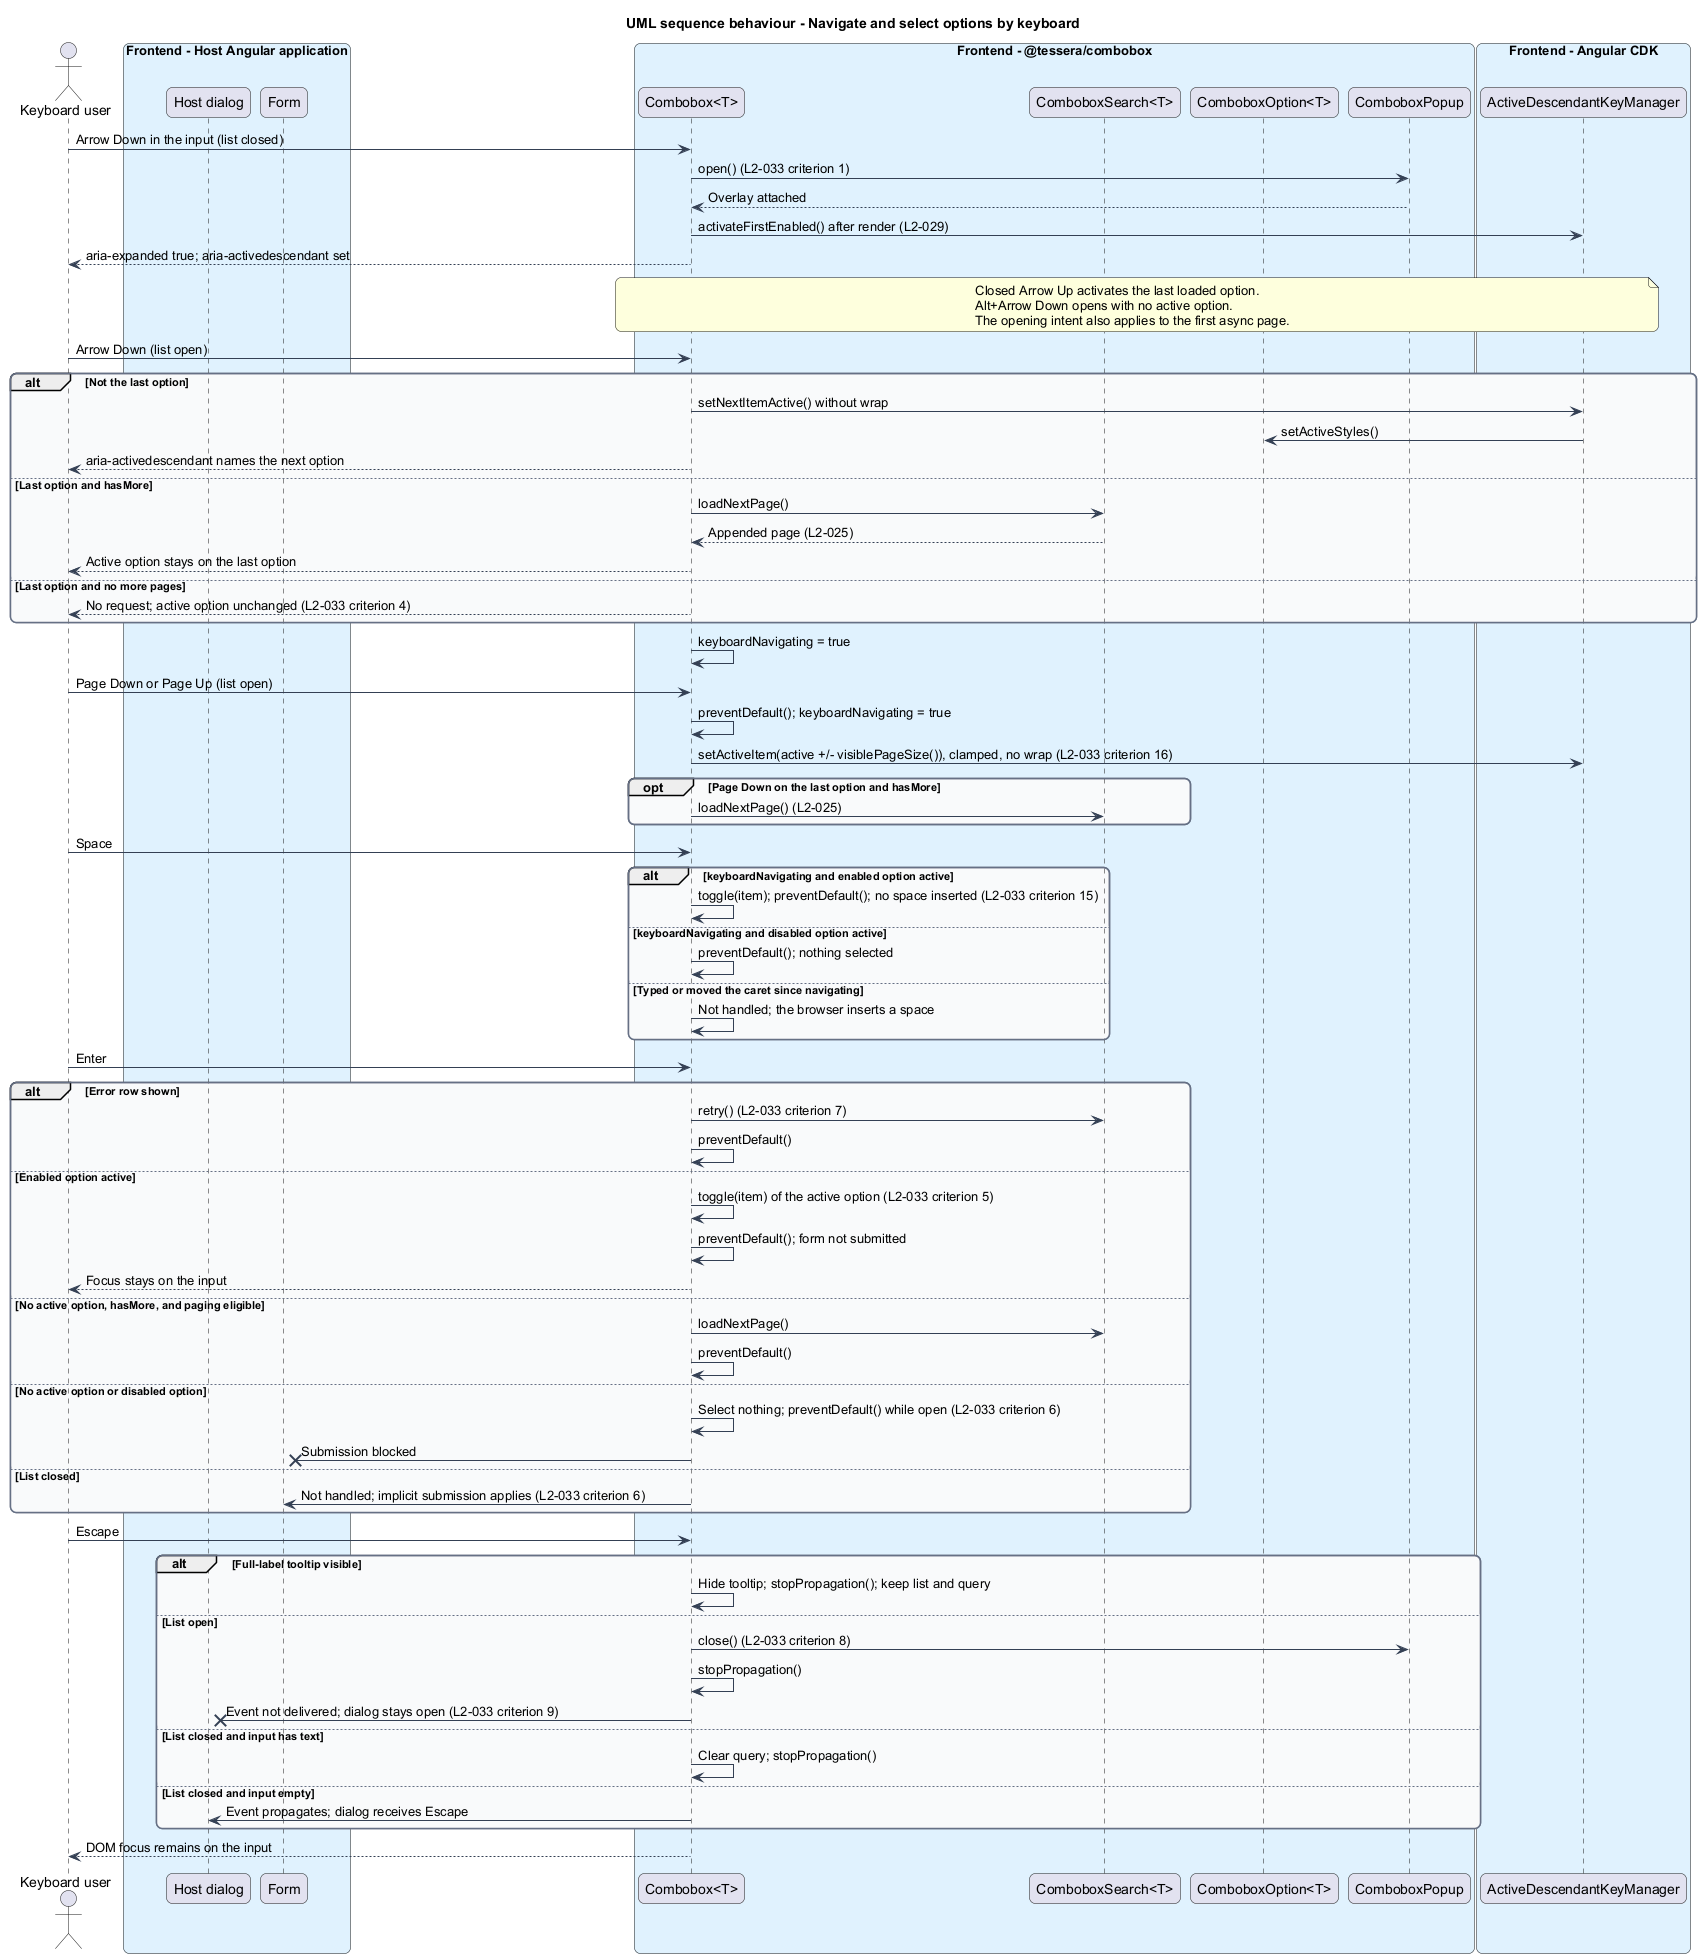

The diagram above was rendered by PlantUML. Its source (embedded in the PNG):
@startuml
title UML sequence behaviour - Navigate and select options by keyboard
skinparam backgroundColor #FFFFFF
skinparam shadowing false
skinparam roundcorner 12
skinparam defaultFontName Arial
skinparam ArrowColor #344054
skinparam rectangle {
  BorderColor #344054
  FontColor #101828
}
skinparam package {
  BorderColor #667085
  FontColor #101828
  BackgroundColor #F9FAFB
}
actor "Keyboard user" as user
box "Frontend - Host Angular application" #E0F2FE
  participant "Host dialog" as dialog
  participant "Form" as form
end box
box "Frontend - @tessera/combobox" #E0F2FE
  participant "Combobox<T>" as combobox
  participant "ComboboxSearch<T>" as search
  participant "ComboboxOption<T>" as option
  participant "ComboboxPopup" as popup
end box
box "Frontend - Angular CDK" #E0F2FE
  participant "ActiveDescendantKeyManager" as manager
end box

user -> combobox : Arrow Down in the input (list closed)
combobox -> popup : open() (L2-033 criterion 1)
popup --> combobox : Overlay attached
combobox -> manager : activateFirstEnabled() after render (L2-029)
combobox --> user : aria-expanded true; aria-activedescendant set

note over combobox, manager
  Closed Arrow Up activates the last loaded option.
  Alt+Arrow Down opens with no active option.
  The opening intent also applies to the first async page.
end note

user -> combobox : Arrow Down (list open)
alt Not the last option
  combobox -> manager : setNextItemActive() without wrap
  manager -> option : setActiveStyles()
  combobox --> user : aria-activedescendant names the next option
else Last option and hasMore
  combobox -> search : loadNextPage()
  search --> combobox : Appended page (L2-025)
  combobox --> user : Active option stays on the last option
else Last option and no more pages
  combobox --> user : No request; active option unchanged (L2-033 criterion 4)
end
combobox -> combobox : keyboardNavigating = true

user -> combobox : Page Down or Page Up (list open)
combobox -> combobox : preventDefault(); keyboardNavigating = true
combobox -> manager : setActiveItem(active +/- visiblePageSize()), clamped, no wrap (L2-033 criterion 16)
opt Page Down on the last option and hasMore
  combobox -> search : loadNextPage() (L2-025)
end

user -> combobox : Space
alt keyboardNavigating and enabled option active
  combobox -> combobox : toggle(item); preventDefault(); no space inserted (L2-033 criterion 15)
else keyboardNavigating and disabled option active
  combobox -> combobox : preventDefault(); nothing selected
else Typed or moved the caret since navigating
  combobox -> combobox : Not handled; the browser inserts a space
end

user -> combobox : Enter
alt Error row shown
  combobox -> search : retry() (L2-033 criterion 7)
  combobox -> combobox : preventDefault()
else Enabled option active
  combobox -> combobox : toggle(item) of the active option (L2-033 criterion 5)
  combobox -> combobox : preventDefault(); form not submitted
  combobox --> user : Focus stays on the input
else No active option, hasMore, and paging eligible
  combobox -> search : loadNextPage()
  combobox -> combobox : preventDefault()
else No active option or disabled option
  combobox -> combobox : Select nothing; preventDefault() while open (L2-033 criterion 6)
  combobox -x form : Submission blocked
else List closed
  combobox -> form : Not handled; implicit submission applies (L2-033 criterion 6)
end

user -> combobox : Escape
alt Full-label tooltip visible
  combobox -> combobox : Hide tooltip; stopPropagation(); keep list and query
else List open
  combobox -> popup : close() (L2-033 criterion 8)
  combobox -> combobox : stopPropagation()
  combobox -x dialog : Event not delivered; dialog stays open (L2-033 criterion 9)
else List closed and input has text
  combobox -> combobox : Clear query; stopPropagation()
else List closed and input empty
  combobox -> dialog : Event propagates; dialog receives Escape
end
combobox --> user : DOM focus remains on the input
@enduml